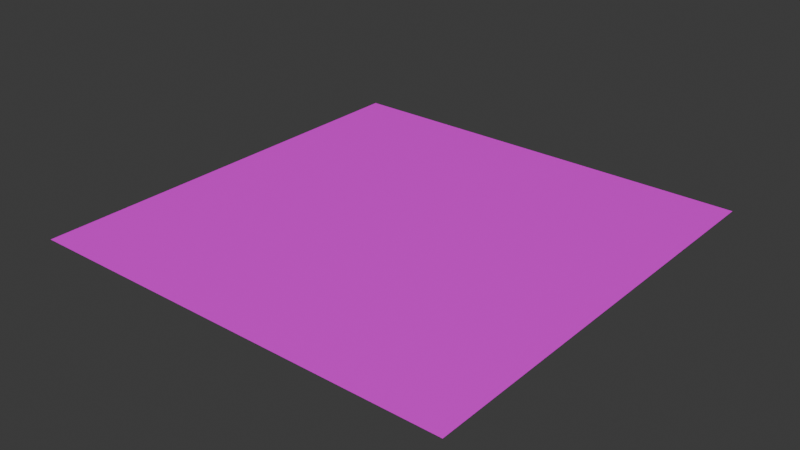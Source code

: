 # Source: floor.blend  (saved by Blender 4.3.34; exported with 4.5.12 LTS)
import bpy
from mathutils import Matrix  # noqa: F401  (used for matrix-valued properties, if any)

bpy.ops.wm.read_factory_settings(use_empty=True)
scene = bpy.context.scene
scene.name = 'Scene'

# ---- collections
col_collection = bpy.data.collections.new('Collection'); scene.collection.children.link(col_collection)

# ---- images (referenced by path relative to the original .blend; pixels are not part of the script)
import os
ASSET_DIR = os.environ.get("B2B_ASSET_DIR", "")  # directory of the original .blend (textures are referenced by path, not embedded)
HERE = os.path.dirname(os.path.abspath(__file__))  # packed textures are extracted next to this script under _unpacked/

def load_image(name, relpath, width, height, colorspace="sRGB"):
    """Load a texture the original file referenced (path relative to the .blend, or extracted next to this script)."""
    p = next((c for c in (os.path.join(HERE, relpath), os.path.join(ASSET_DIR, relpath)) if relpath and os.path.exists(c)), "")
    if p:
        img = bpy.data.images.load(p, check_existing=True)
        img.name = name
    else:  # same state as the original file: an image datablock whose file is absent (Cycles renders it pink)
        img = bpy.data.images.new(name, width, height)
        img.source = "FILE"
        img.filepath = "//" + (relpath or name)
    img.colorspace_settings.name = colorspace
    return img
img_chess_jpg = load_image('chess.jpg', 'chess.jpg', 1024, 1024, 'sRGB')

# ---- materials (node trees are filled in below, after node groups)
mat_material_001 = bpy.data.materials.new('Material.001')

# ---- material node trees
mat_material_001.use_nodes = True; mat_material_001.node_tree.nodes.clear()
_N = mat_material_001.node_tree.nodes; _L = mat_material_001.node_tree.links
n0 = _N.new('ShaderNodeBsdfPrincipled'); n0.name = 'Principled BSDF'; n0.location = (154, 341)
n1 = _N.new('ShaderNodeOutputMaterial'); n1.name = 'Material Output'; n1.location = (542, 341)
n2 = _N.new('ShaderNodeTexImage'); n2.name = 'Image Texture'; n2.location = (-230, 253)
n2.image = img_chess_jpg
_L.new(n0.outputs[0], n1.inputs[0])
_L.new(n2.outputs[0], n0.inputs[0])
n1.is_active_output = True

# ---- world
world_world = bpy.data.worlds.new('World'); scene.world = world_world
world_world.use_nodes = True; world_world.node_tree.nodes.clear()
_N = world_world.node_tree.nodes; _L = world_world.node_tree.links
n0 = _N.new('ShaderNodeOutputWorld'); n0.name = 'World Output'; n0.location = (300, 300)
n1 = _N.new('ShaderNodeBackground'); n1.name = 'Background'; n1.location = (10, 300)
n1.inputs[0].default_value = (0.05088, 0.05088, 0.05088, 1.0)
_L.new(n1.outputs[0], n0.inputs[0])
n0.is_active_output = True
world_world.color = (0.05088, 0.05088, 0.05088)
world_world.sun_shadow_jitter_overblur = 0.0

# ---- meshes
me_plane = bpy.data.meshes.new('Plane')
me_plane.from_pydata([(-1.0, -1.0, 0.0), (1.0, -1.0, 0.0), (-1.0, 1.0, 0.0), (1.0, 1.0, 0.0)], [], [(0, 1, 3, 2)])
_uv = me_plane.uv_layers.new(name='UVMap')
_uv.uv.foreach_set('vector', [0.0, 0.0, 1.0, 0.0, 1.0, 1.0, 0.0, 1.0])
me_plane.materials.append(mat_material_001)
me_plane.update()

# ---- objects
ob_plane = bpy.data.objects.new('Plane', me_plane)

# ---- transforms, parenting, visibility, modifiers, constraints
ob_plane.location = (0.0, 0.0, 0.0)

# ---- collection membership
col_collection.objects.link(ob_plane)

# ---- scene / render settings (as saved in the file)
scene.frame_start = 1; scene.frame_end = 250; scene.frame_set(1)
scene.render.engine = 'BLENDER_EEVEE_NEXT'
bpy.context.view_layer.update()

# ---- added for rendering (the .blend has no active camera and no usable light): camera, sun
cam_auto = bpy.data.cameras.new('AutoCamera')
cam_auto.lens = 50.0
cam_auto.sensor_width = 36.0
cam_auto.clip_end = 1000.0
ob_auto_camera = bpy.data.objects.new('AutoCamera', cam_auto)
scene.collection.objects.link(ob_auto_camera)
ob_auto_camera.location = (2.61693, -3.14032, 2.09354)
ob_auto_camera.rotation_euler = (1.09748, -7.21219e-08, 0.694738)
scene.camera = ob_auto_camera
light_auto_sun = bpy.data.lights.new('AutoSun', 'SUN')
light_auto_sun.energy = 3.0
light_auto_sun.angle = 0.0523599
ob_auto_sun = bpy.data.objects.new('AutoSun', light_auto_sun)
scene.collection.objects.link(ob_auto_sun)
ob_auto_sun.rotation_euler = (0.872665, 0.174533, 0.523599)
bpy.context.view_layer.update()
